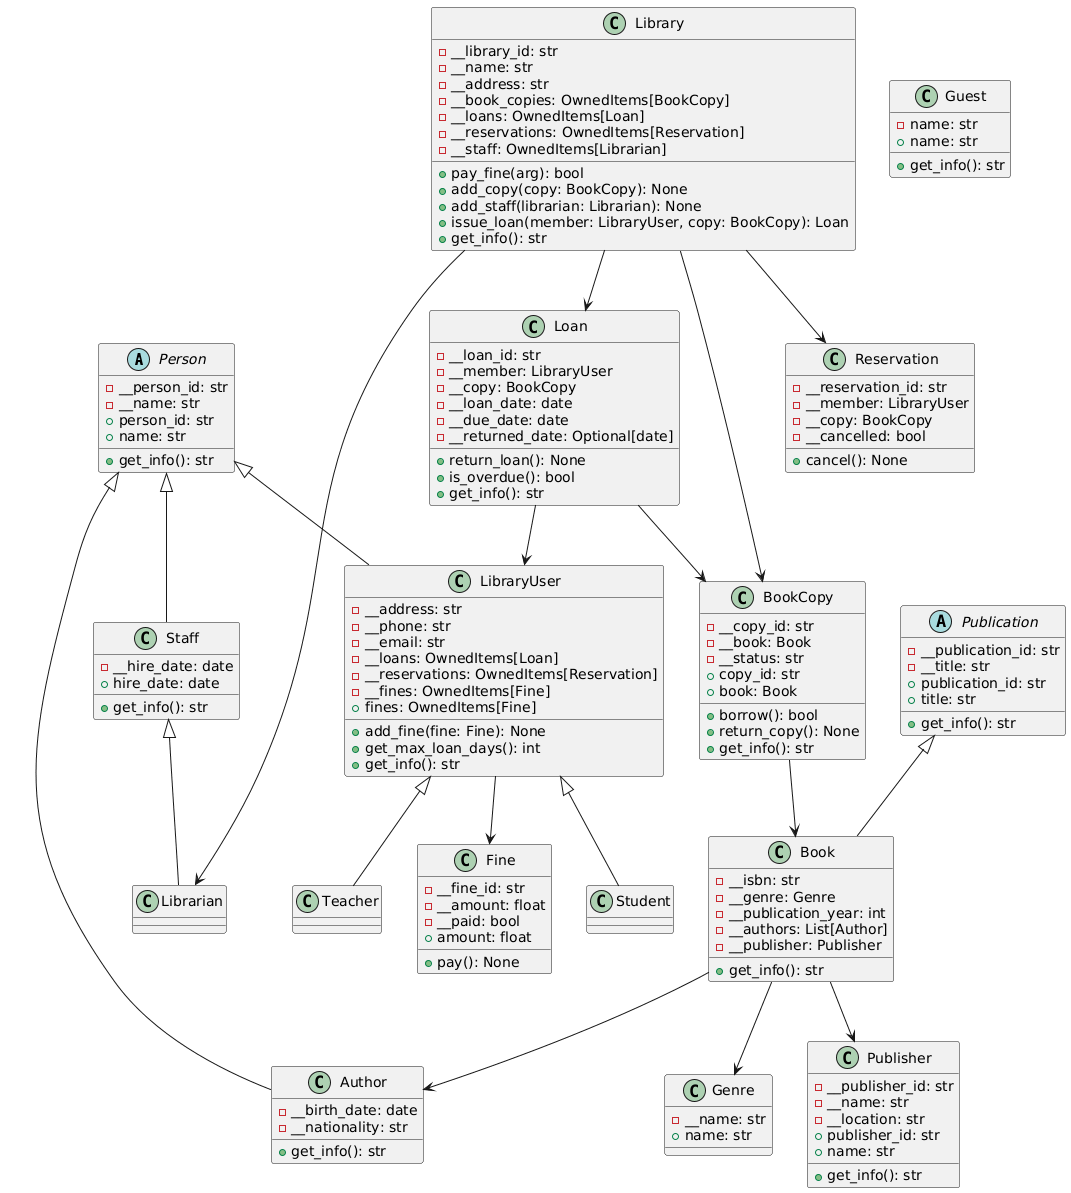

The diagram above was rendered by PlantUML. Its source (embedded in the PNG):
@startuml
' --- Person и наследники ---
abstract class Person {
    -__person_id: str
    -__name: str
    +person_id: str
    +name: str
    +get_info(): str
}

class Guest {
    -name: str
    +name: str
    +get_info(): str
}

class LibraryUser {
    -__address: str
    -__phone: str
    -__email: str
    -__loans: OwnedItems[Loan]
    -__reservations: OwnedItems[Reservation]
    -__fines: OwnedItems[Fine]
    +fines: OwnedItems[Fine]
    +add_fine(fine: Fine): None
    +get_max_loan_days(): int
    +get_info(): str
}

class Student
class Teacher
class Staff {
    -__hire_date: date
    +hire_date: date
    +get_info(): str
}
class Librarian

Person <|-- LibraryUser
Person <|-- Staff
Staff <|-- Librarian
LibraryUser <|-- Student
LibraryUser <|-- Teacher

' --- Publication и наследники ---
abstract class Publication {
    -__publication_id: str
    -__title: str
    +publication_id: str
    +title: str
    +get_info(): str
}

class Author {
    -__birth_date: date
    -__nationality: str
    +get_info(): str
}

Publication <|-- Book
Person <|-- Author

class Book {
    -__isbn: str
    -__genre: Genre
    -__publication_year: int
    -__authors: List[Author]
    -__publisher: Publisher
    +get_info(): str
}

class Genre {
    -__name: str
    +name: str
}

class Publisher {
    -__publisher_id: str
    -__name: str
    -__location: str
    +publisher_id: str
    +name: str
    +get_info(): str
}

Book --> Genre
Book --> Publisher
Book --> Author

' --- Копии и выдача ---
class BookCopy {
    -__copy_id: str
    -__book: Book
    -__status: str
    +copy_id: str
    +book: Book
    +borrow(): bool
    +return_copy(): None
    +get_info(): str
}

class Loan {
    -__loan_id: str
    -__member: LibraryUser
    -__copy: BookCopy
    -__loan_date: date
    -__due_date: date
    -__returned_date: Optional[date]
    +return_loan(): None
    +is_overdue(): bool
    +get_info(): str
}

BookCopy --> Book
Loan --> LibraryUser
Loan --> BookCopy

' --- Штрафы ---
class Fine {
    -__fine_id: str
    -__amount: float
    -__paid: bool
    +amount: float
    +pay(): None
}

LibraryUser --> Fine

' --- Библиотека ---
class Library {
    -__library_id: str
    -__name: str
    -__address: str
    -__book_copies: OwnedItems[BookCopy]
    -__loans: OwnedItems[Loan]
    -__reservations: OwnedItems[Reservation]
    -__staff: OwnedItems[Librarian]
    +pay_fine(arg): bool
    +add_copy(copy: BookCopy): None
    +add_staff(librarian: Librarian): None
    +issue_loan(member: LibraryUser, copy: BookCopy): Loan
    +get_info(): str
}

class Reservation {
    -__reservation_id: str
    -__member: LibraryUser
    -__copy: BookCopy
    -__cancelled: bool
    +cancel(): None
}

Library --> BookCopy
Library --> Loan
Library --> Reservation
Library --> Librarian
@enduml